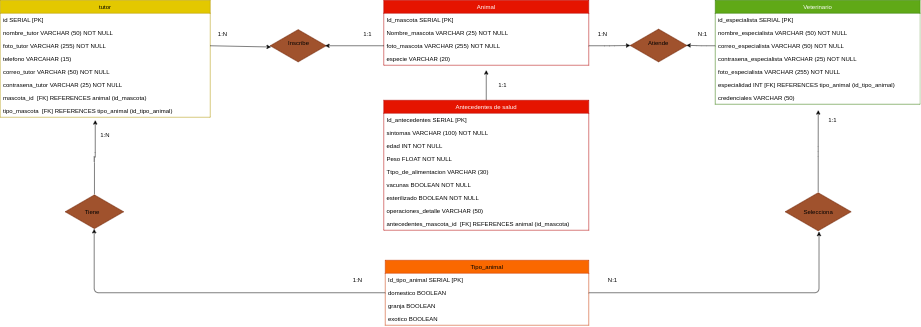

The diagram above was exported from draw.io. Its source (the exported page's mxGraphModel, read from the mxfile embedded in the PNG):
<mxGraphModel dx="2455" dy="367" grid="1" gridSize="8" guides="1" tooltips="1" connect="1" arrows="1" fold="1" page="1" pageScale="1" pageWidth="1920" pageHeight="1200" background="#ffffff" math="0" shadow="0">
  <root>
    <mxCell id="nTVq_EUTiUb8aFiGp7Zl-0" />
    <mxCell id="nTVq_EUTiUb8aFiGp7Zl-1" parent="nTVq_EUTiUb8aFiGp7Zl-0" />
    <mxCell id="nTVq_EUTiUb8aFiGp7Zl-2" value="Veterinario" style="swimlane;fontStyle=0;childLayout=stackLayout;horizontal=1;startSize=26;fillColor=#60a917;horizontalStack=0;resizeParent=1;resizeParentMax=0;resizeLast=0;collapsible=1;marginBottom=0;fontColor=#ffffff;strokeColor=#2D7600;" parent="nTVq_EUTiUb8aFiGp7Zl-1" vertex="1">
      <mxGeometry x="-458" y="48" width="410" height="208" as="geometry" />
    </mxCell>
    <mxCell id="nTVq_EUTiUb8aFiGp7Zl-3" value="id_especialista SERIAL [PK] " style="text;strokeColor=none;fillColor=none;align=left;verticalAlign=top;spacingLeft=4;spacingRight=4;overflow=hidden;rotatable=0;points=[[0,0.5],[1,0.5]];portConstraint=eastwest;" parent="nTVq_EUTiUb8aFiGp7Zl-2" vertex="1">
      <mxGeometry y="26" width="410" height="26" as="geometry" />
    </mxCell>
    <mxCell id="nTVq_EUTiUb8aFiGp7Zl-4" value="nombre_especialista VARCHAR (50) NOT NULL" style="text;strokeColor=none;fillColor=none;align=left;verticalAlign=top;spacingLeft=4;spacingRight=4;overflow=hidden;rotatable=0;points=[[0,0.5],[1,0.5]];portConstraint=eastwest;" parent="nTVq_EUTiUb8aFiGp7Zl-2" vertex="1">
      <mxGeometry y="52" width="410" height="26" as="geometry" />
    </mxCell>
    <mxCell id="nTVq_EUTiUb8aFiGp7Zl-8" value="correo_especialista VARCHAR (50) NOT NULL" style="text;strokeColor=none;fillColor=none;align=left;verticalAlign=top;spacingLeft=4;spacingRight=4;overflow=hidden;rotatable=0;points=[[0,0.5],[1,0.5]];portConstraint=eastwest;" parent="nTVq_EUTiUb8aFiGp7Zl-2" vertex="1">
      <mxGeometry y="78" width="410" height="26" as="geometry" />
    </mxCell>
    <mxCell id="RJi9xhk_IfcEQaITmEYd-15" value="contrasena_especialista VARCHAR (25) NOT NULL" style="text;strokeColor=none;fillColor=none;align=left;verticalAlign=top;spacingLeft=4;spacingRight=4;overflow=hidden;rotatable=0;points=[[0,0.5],[1,0.5]];portConstraint=eastwest;" parent="nTVq_EUTiUb8aFiGp7Zl-2" vertex="1">
      <mxGeometry y="104" width="410" height="26" as="geometry" />
    </mxCell>
    <mxCell id="RJi9xhk_IfcEQaITmEYd-11" value="foto_especialista VARCHAR (255) NOT NULL" style="text;strokeColor=none;fillColor=none;align=left;verticalAlign=top;spacingLeft=4;spacingRight=4;overflow=hidden;rotatable=0;points=[[0,0.5],[1,0.5]];portConstraint=eastwest;" parent="nTVq_EUTiUb8aFiGp7Zl-2" vertex="1">
      <mxGeometry y="130" width="410" height="26" as="geometry" />
    </mxCell>
    <mxCell id="nTVq_EUTiUb8aFiGp7Zl-6" value="especialidad INT [FK] REFERENCES tipo_animal (id_tipo_animal)" style="text;strokeColor=none;fillColor=none;align=left;verticalAlign=top;spacingLeft=4;spacingRight=4;overflow=hidden;rotatable=0;points=[[0,0.5],[1,0.5]];portConstraint=eastwest;" parent="nTVq_EUTiUb8aFiGp7Zl-2" vertex="1">
      <mxGeometry y="156" width="410" height="26" as="geometry" />
    </mxCell>
    <mxCell id="nTVq_EUTiUb8aFiGp7Zl-7" value="credenciales VARCHAR (50)" style="text;strokeColor=none;fillColor=none;align=left;verticalAlign=top;spacingLeft=4;spacingRight=4;overflow=hidden;rotatable=0;points=[[0,0.5],[1,0.5]];portConstraint=eastwest;" parent="nTVq_EUTiUb8aFiGp7Zl-2" vertex="1">
      <mxGeometry y="182" width="410" height="26" as="geometry" />
    </mxCell>
    <mxCell id="nTVq_EUTiUb8aFiGp7Zl-10" value="tutor" style="swimlane;fontStyle=0;childLayout=stackLayout;horizontal=1;startSize=26;fillColor=#e3c800;horizontalStack=0;resizeParent=1;resizeParentMax=0;resizeLast=0;collapsible=1;marginBottom=0;fontColor=#000000;strokeColor=#B09500;" parent="nTVq_EUTiUb8aFiGp7Zl-1" vertex="1">
      <mxGeometry x="-1888" y="48" width="420" height="234" as="geometry" />
    </mxCell>
    <mxCell id="nTVq_EUTiUb8aFiGp7Zl-11" value="id SERIAL [PK] " style="text;strokeColor=none;fillColor=none;align=left;verticalAlign=top;spacingLeft=4;spacingRight=4;overflow=hidden;rotatable=0;points=[[0,0.5],[1,0.5]];portConstraint=eastwest;" parent="nTVq_EUTiUb8aFiGp7Zl-10" vertex="1">
      <mxGeometry y="26" width="420" height="26" as="geometry" />
    </mxCell>
    <mxCell id="nTVq_EUTiUb8aFiGp7Zl-12" value="nombre_tutor VARCHAR (50) NOT NULL" style="text;strokeColor=none;fillColor=none;align=left;verticalAlign=top;spacingLeft=4;spacingRight=4;overflow=hidden;rotatable=0;points=[[0,0.5],[1,0.5]];portConstraint=eastwest;" parent="nTVq_EUTiUb8aFiGp7Zl-10" vertex="1">
      <mxGeometry y="52" width="420" height="26" as="geometry" />
    </mxCell>
    <mxCell id="RJi9xhk_IfcEQaITmEYd-17" value="foto_tutor VARCHAR (255) NOT NULL" style="text;strokeColor=none;fillColor=none;align=left;verticalAlign=top;spacingLeft=4;spacingRight=4;overflow=hidden;rotatable=0;points=[[0,0.5],[1,0.5]];portConstraint=eastwest;" parent="nTVq_EUTiUb8aFiGp7Zl-10" vertex="1">
      <mxGeometry y="78" width="420" height="26" as="geometry" />
    </mxCell>
    <mxCell id="nTVq_EUTiUb8aFiGp7Zl-14" value="telefono VARCAHAR (15)" style="text;strokeColor=none;fillColor=none;align=left;verticalAlign=top;spacingLeft=4;spacingRight=4;overflow=hidden;rotatable=0;points=[[0,0.5],[1,0.5]];portConstraint=eastwest;" parent="nTVq_EUTiUb8aFiGp7Zl-10" vertex="1">
      <mxGeometry y="104" width="420" height="26" as="geometry" />
    </mxCell>
    <mxCell id="nTVq_EUTiUb8aFiGp7Zl-15" value="correo_tutor VARCHAR (50) NOT NULL" style="text;strokeColor=none;fillColor=none;align=left;verticalAlign=top;spacingLeft=4;spacingRight=4;overflow=hidden;rotatable=0;points=[[0,0.5],[1,0.5]];portConstraint=eastwest;" parent="nTVq_EUTiUb8aFiGp7Zl-10" vertex="1">
      <mxGeometry y="130" width="420" height="26" as="geometry" />
    </mxCell>
    <mxCell id="RJi9xhk_IfcEQaITmEYd-14" value="contrasena_tutor VARCHAR (25) NOT NULL" style="text;strokeColor=none;fillColor=none;align=left;verticalAlign=top;spacingLeft=4;spacingRight=4;overflow=hidden;rotatable=0;points=[[0,0.5],[1,0.5]];portConstraint=eastwest;" parent="nTVq_EUTiUb8aFiGp7Zl-10" vertex="1">
      <mxGeometry y="156" width="420" height="26" as="geometry" />
    </mxCell>
    <mxCell id="RJi9xhk_IfcEQaITmEYd-13" value="mascota_id  [FK] REFERENCES animal (id_mascota)" style="text;strokeColor=none;fillColor=none;align=left;verticalAlign=top;spacingLeft=4;spacingRight=4;overflow=hidden;rotatable=0;points=[[0,0.5],[1,0.5]];portConstraint=eastwest;" parent="nTVq_EUTiUb8aFiGp7Zl-10" vertex="1">
      <mxGeometry y="182" width="420" height="26" as="geometry" />
    </mxCell>
    <mxCell id="RJi9xhk_IfcEQaITmEYd-10" value="tipo_mascota  [FK] REFERENCES tipo_animal (id_tipo_animal)" style="text;strokeColor=none;fillColor=none;align=left;verticalAlign=top;spacingLeft=4;spacingRight=4;overflow=hidden;rotatable=0;points=[[0,0.5],[1,0.5]];portConstraint=eastwest;" parent="nTVq_EUTiUb8aFiGp7Zl-10" vertex="1">
      <mxGeometry y="208" width="420" height="26" as="geometry" />
    </mxCell>
    <mxCell id="nTVq_EUTiUb8aFiGp7Zl-18" value="Animal" style="swimlane;fontStyle=0;childLayout=stackLayout;horizontal=1;startSize=26;fillColor=#e51400;horizontalStack=0;resizeParent=1;resizeParentMax=0;resizeLast=0;collapsible=1;marginBottom=0;fontColor=#ffffff;strokeColor=#B20000;" parent="nTVq_EUTiUb8aFiGp7Zl-1" vertex="1">
      <mxGeometry x="-1121" y="48" width="410" height="130" as="geometry" />
    </mxCell>
    <mxCell id="nTVq_EUTiUb8aFiGp7Zl-19" value="Id_mascota SERIAL [PK] " style="text;strokeColor=none;fillColor=none;align=left;verticalAlign=top;spacingLeft=4;spacingRight=4;overflow=hidden;rotatable=0;points=[[0,0.5],[1,0.5]];portConstraint=eastwest;" parent="nTVq_EUTiUb8aFiGp7Zl-18" vertex="1">
      <mxGeometry y="26" width="410" height="26" as="geometry" />
    </mxCell>
    <mxCell id="nTVq_EUTiUb8aFiGp7Zl-20" value="Nombre_mascota VARCHAR (25) NOT NULL" style="text;strokeColor=none;fillColor=none;align=left;verticalAlign=top;spacingLeft=4;spacingRight=4;overflow=hidden;rotatable=0;points=[[0,0.5],[1,0.5]];portConstraint=eastwest;" parent="nTVq_EUTiUb8aFiGp7Zl-18" vertex="1">
      <mxGeometry y="52" width="410" height="26" as="geometry" />
    </mxCell>
    <mxCell id="mAhA4ARC2laKubbd3eCA-17" value="foto_mascota VARCHAR (255) NOT NULL" style="text;strokeColor=none;fillColor=none;align=left;verticalAlign=top;spacingLeft=4;spacingRight=4;overflow=hidden;rotatable=0;points=[[0,0.5],[1,0.5]];portConstraint=eastwest;" parent="nTVq_EUTiUb8aFiGp7Zl-18" vertex="1">
      <mxGeometry y="78" width="410" height="26" as="geometry" />
    </mxCell>
    <mxCell id="RJi9xhk_IfcEQaITmEYd-12" value="especie VARCHAR (20)" style="text;strokeColor=none;fillColor=none;align=left;verticalAlign=top;spacingLeft=4;spacingRight=4;overflow=hidden;rotatable=0;points=[[0,0.5],[1,0.5]];portConstraint=eastwest;" parent="nTVq_EUTiUb8aFiGp7Zl-18" vertex="1">
      <mxGeometry y="104" width="410" height="26" as="geometry" />
    </mxCell>
    <mxCell id="nTVq_EUTiUb8aFiGp7Zl-26" value="Tipo_animal" style="swimlane;fontStyle=0;childLayout=stackLayout;horizontal=1;startSize=26;fillColor=#fa6800;horizontalStack=0;resizeParent=1;resizeParentMax=0;resizeLast=0;collapsible=1;marginBottom=0;fontColor=#000000;strokeColor=#C73500;" parent="nTVq_EUTiUb8aFiGp7Zl-1" vertex="1">
      <mxGeometry x="-1118" y="568" width="407" height="130" as="geometry" />
    </mxCell>
    <mxCell id="mAhA4ARC2laKubbd3eCA-2" value="Id_tipo_animal SERIAL [PK]" style="text;strokeColor=none;fillColor=none;align=left;verticalAlign=top;spacingLeft=4;spacingRight=4;overflow=hidden;rotatable=0;points=[[0,0.5],[1,0.5]];portConstraint=eastwest;" parent="nTVq_EUTiUb8aFiGp7Zl-26" vertex="1">
      <mxGeometry y="26" width="407" height="26" as="geometry" />
    </mxCell>
    <mxCell id="nTVq_EUTiUb8aFiGp7Zl-27" value="domestico BOOLEAN" style="text;strokeColor=none;fillColor=none;align=left;verticalAlign=top;spacingLeft=4;spacingRight=4;overflow=hidden;rotatable=0;points=[[0,0.5],[1,0.5]];portConstraint=eastwest;" parent="nTVq_EUTiUb8aFiGp7Zl-26" vertex="1">
      <mxGeometry y="52" width="407" height="26" as="geometry" />
    </mxCell>
    <mxCell id="nTVq_EUTiUb8aFiGp7Zl-28" value="granja BOOLEAN" style="text;strokeColor=none;fillColor=none;align=left;verticalAlign=top;spacingLeft=4;spacingRight=4;overflow=hidden;rotatable=0;points=[[0,0.5],[1,0.5]];portConstraint=eastwest;" parent="nTVq_EUTiUb8aFiGp7Zl-26" vertex="1">
      <mxGeometry y="78" width="407" height="26" as="geometry" />
    </mxCell>
    <mxCell id="nTVq_EUTiUb8aFiGp7Zl-29" value="exotico BOOLEAN" style="text;strokeColor=none;fillColor=none;align=left;verticalAlign=top;spacingLeft=4;spacingRight=4;overflow=hidden;rotatable=0;points=[[0,0.5],[1,0.5]];portConstraint=eastwest;" parent="nTVq_EUTiUb8aFiGp7Zl-26" vertex="1">
      <mxGeometry y="104" width="407" height="26" as="geometry" />
    </mxCell>
    <UserObject label="1:N" placeholders="1" name="Variable" id="nTVq_EUTiUb8aFiGp7Zl-31">
      <mxCell style="text;html=1;strokeColor=none;fillColor=none;align=center;verticalAlign=middle;whiteSpace=wrap;overflow=hidden;" parent="nTVq_EUTiUb8aFiGp7Zl-1" vertex="1">
        <mxGeometry x="-1458" y="105.5" width="30" height="20" as="geometry" />
      </mxCell>
    </UserObject>
    <UserObject label="N:1" placeholders="1" name="Variable" id="nTVq_EUTiUb8aFiGp7Zl-32">
      <mxCell style="text;html=1;strokeColor=none;fillColor=none;align=center;verticalAlign=middle;whiteSpace=wrap;overflow=hidden;" parent="nTVq_EUTiUb8aFiGp7Zl-1" vertex="1">
        <mxGeometry x="-498" y="105.5" width="30" height="20" as="geometry" />
      </mxCell>
    </UserObject>
    <UserObject label="1:N" placeholders="1" name="Variable" id="nTVq_EUTiUb8aFiGp7Zl-33">
      <mxCell style="text;html=1;strokeColor=none;fillColor=none;align=center;verticalAlign=middle;whiteSpace=wrap;overflow=hidden;" parent="nTVq_EUTiUb8aFiGp7Zl-1" vertex="1">
        <mxGeometry x="-1693" y="308" width="30" height="20" as="geometry" />
      </mxCell>
    </UserObject>
    <mxCell id="nTVq_EUTiUb8aFiGp7Zl-34" value="" style="html=1;whiteSpace=wrap;aspect=fixed;shape=isoRectangle;strokeColor=#6D1F00;fillColor=#a0522d;fontColor=#ffffff;" parent="nTVq_EUTiUb8aFiGp7Zl-1" vertex="1">
      <mxGeometry x="-1348" y="105.5" width="111.66" height="67" as="geometry" />
    </mxCell>
    <mxCell id="nTVq_EUTiUb8aFiGp7Zl-35" value="Inscribe" style="text;strokeColor=none;fillColor=none;align=left;verticalAlign=top;spacingLeft=4;spacingRight=4;overflow=hidden;rotatable=0;points=[[0,0.5],[1,0.5]];portConstraint=eastwest;" parent="nTVq_EUTiUb8aFiGp7Zl-1" vertex="1">
      <mxGeometry x="-1318" y="120" width="60" height="84" as="geometry" />
    </mxCell>
    <mxCell id="nTVq_EUTiUb8aFiGp7Zl-37" style="edgeStyle=none;html=1;exitX=1;exitY=0.5;exitDx=0;exitDy=0;entryX=0.011;entryY=0.537;entryDx=0;entryDy=0;entryPerimeter=0;" parent="nTVq_EUTiUb8aFiGp7Zl-1" target="nTVq_EUTiUb8aFiGp7Zl-34" edge="1">
      <mxGeometry relative="1" as="geometry">
        <mxPoint x="-1468" y="139" as="sourcePoint" />
        <mxPoint x="-1348" y="139" as="targetPoint" />
      </mxGeometry>
    </mxCell>
    <UserObject label="1:1" placeholders="1" name="Variable" id="nTVq_EUTiUb8aFiGp7Zl-38">
      <mxCell style="text;html=1;strokeColor=none;fillColor=none;align=center;verticalAlign=middle;whiteSpace=wrap;overflow=hidden;" parent="nTVq_EUTiUb8aFiGp7Zl-1" vertex="1">
        <mxGeometry x="-1168" y="105.5" width="30" height="20" as="geometry" />
      </mxCell>
    </UserObject>
    <mxCell id="nTVq_EUTiUb8aFiGp7Zl-39" value="" style="html=1;whiteSpace=wrap;aspect=fixed;shape=isoRectangle;strokeColor=#6D1F00;fillColor=#a0522d;fontColor=#ffffff;" parent="nTVq_EUTiUb8aFiGp7Zl-1" vertex="1">
      <mxGeometry x="-628" y="104.5" width="113.33" height="68" as="geometry" />
    </mxCell>
    <mxCell id="nTVq_EUTiUb8aFiGp7Zl-40" value="Atiende" style="text;strokeColor=none;fillColor=none;align=left;verticalAlign=top;spacingLeft=4;spacingRight=4;overflow=hidden;rotatable=0;points=[[0,0.5],[1,0.5]];portConstraint=eastwest;" parent="nTVq_EUTiUb8aFiGp7Zl-1" vertex="1">
      <mxGeometry x="-598" y="120" width="60" height="24" as="geometry" />
    </mxCell>
    <UserObject label="1:N" placeholders="1" name="Variable" id="nTVq_EUTiUb8aFiGp7Zl-43">
      <mxCell style="text;html=1;strokeColor=none;fillColor=none;align=center;verticalAlign=middle;whiteSpace=wrap;overflow=hidden;" parent="nTVq_EUTiUb8aFiGp7Zl-1" vertex="1">
        <mxGeometry x="-698.01" y="105.5" width="30" height="20" as="geometry" />
      </mxCell>
    </UserObject>
    <mxCell id="RJi9xhk_IfcEQaITmEYd-5" style="edgeStyle=orthogonalEdgeStyle;html=1;" parent="nTVq_EUTiUb8aFiGp7Zl-1" source="nTVq_EUTiUb8aFiGp7Zl-44" edge="1">
      <mxGeometry relative="1" as="geometry">
        <mxPoint x="-1698" y="288" as="targetPoint" />
      </mxGeometry>
    </mxCell>
    <mxCell id="nTVq_EUTiUb8aFiGp7Zl-44" value="" style="html=1;whiteSpace=wrap;aspect=fixed;shape=isoRectangle;strokeColor=#6D1F00;fillColor=#a0522d;fontColor=#ffffff;" parent="nTVq_EUTiUb8aFiGp7Zl-1" vertex="1">
      <mxGeometry x="-1758" y="436" width="116.67" height="70" as="geometry" />
    </mxCell>
    <mxCell id="RJi9xhk_IfcEQaITmEYd-9" style="edgeStyle=orthogonalEdgeStyle;html=1;" parent="nTVq_EUTiUb8aFiGp7Zl-1" source="nTVq_EUTiUb8aFiGp7Zl-45" edge="1">
      <mxGeometry relative="1" as="geometry">
        <mxPoint x="-252" y="268" as="targetPoint" />
      </mxGeometry>
    </mxCell>
    <mxCell id="nTVq_EUTiUb8aFiGp7Zl-45" value="" style="html=1;whiteSpace=wrap;aspect=fixed;shape=isoRectangle;strokeColor=#6D1F00;fillColor=#a0522d;fontColor=#ffffff;" parent="nTVq_EUTiUb8aFiGp7Zl-1" vertex="1">
      <mxGeometry x="-318" y="431.5" width="131.67" height="79" as="geometry" />
    </mxCell>
    <mxCell id="nTVq_EUTiUb8aFiGp7Zl-50" value="Tiene" style="text;strokeColor=none;fillColor=none;align=left;verticalAlign=top;spacingLeft=4;spacingRight=4;overflow=hidden;rotatable=0;points=[[0,0.5],[1,0.5]];portConstraint=eastwest;" parent="nTVq_EUTiUb8aFiGp7Zl-1" vertex="1">
      <mxGeometry x="-1724.66" y="458" width="50" height="26" as="geometry" />
    </mxCell>
    <mxCell id="nTVq_EUTiUb8aFiGp7Zl-51" value="Selecciona" style="text;strokeColor=none;fillColor=none;align=left;verticalAlign=top;spacingLeft=4;spacingRight=4;overflow=hidden;rotatable=0;points=[[0,0.5],[1,0.5]];portConstraint=eastwest;" parent="nTVq_EUTiUb8aFiGp7Zl-1" vertex="1">
      <mxGeometry x="-287.1700000000001" y="458" width="70" height="26" as="geometry" />
    </mxCell>
    <UserObject label="1:N" placeholders="1" name="Variable" id="nTVq_EUTiUb8aFiGp7Zl-52">
      <mxCell style="text;html=1;strokeColor=none;fillColor=none;align=center;verticalAlign=middle;whiteSpace=wrap;overflow=hidden;" parent="nTVq_EUTiUb8aFiGp7Zl-1" vertex="1">
        <mxGeometry x="-1188" y="597" width="30" height="20" as="geometry" />
      </mxCell>
    </UserObject>
    <UserObject label="N:1" placeholders="1" name="Variable" id="nTVq_EUTiUb8aFiGp7Zl-53">
      <mxCell style="text;html=1;strokeColor=none;fillColor=none;align=center;verticalAlign=middle;whiteSpace=wrap;overflow=hidden;" parent="nTVq_EUTiUb8aFiGp7Zl-1" vertex="1">
        <mxGeometry x="-678" y="597" width="30" height="20" as="geometry" />
      </mxCell>
    </UserObject>
    <UserObject label="1:1" placeholders="1" name="Variable" id="nTVq_EUTiUb8aFiGp7Zl-54">
      <mxCell style="text;html=1;strokeColor=none;fillColor=none;align=center;verticalAlign=middle;whiteSpace=wrap;overflow=hidden;" parent="nTVq_EUTiUb8aFiGp7Zl-1" vertex="1">
        <mxGeometry x="-238" y="278" width="30" height="20" as="geometry" />
      </mxCell>
    </UserObject>
    <mxCell id="RJi9xhk_IfcEQaITmEYd-0" style="edgeStyle=orthogonalEdgeStyle;html=1;exitX=0.5;exitY=0;exitDx=0;exitDy=0;" parent="nTVq_EUTiUb8aFiGp7Zl-1" source="nTVq_EUTiUb8aFiGp7Zl-56" edge="1">
      <mxGeometry relative="1" as="geometry">
        <mxPoint x="-916" y="188" as="targetPoint" />
      </mxGeometry>
    </mxCell>
    <mxCell id="nTVq_EUTiUb8aFiGp7Zl-56" value="Antecedentes de salud" style="swimlane;fontStyle=0;childLayout=stackLayout;horizontal=1;startSize=26;fillColor=#e51400;horizontalStack=0;resizeParent=1;resizeParentMax=0;resizeLast=0;collapsible=1;marginBottom=0;strokeColor=#B20000;fontColor=#ffffff;" parent="nTVq_EUTiUb8aFiGp7Zl-1" vertex="1">
      <mxGeometry x="-1121" y="248" width="410" height="260" as="geometry" />
    </mxCell>
    <mxCell id="mAhA4ARC2laKubbd3eCA-1" value="Id_antecedentes SERIAL [PK] " style="text;strokeColor=none;fillColor=none;align=left;verticalAlign=top;spacingLeft=4;spacingRight=4;overflow=hidden;rotatable=0;points=[[0,0.5],[1,0.5]];portConstraint=eastwest;" parent="nTVq_EUTiUb8aFiGp7Zl-56" vertex="1">
      <mxGeometry y="26" width="410" height="26" as="geometry" />
    </mxCell>
    <mxCell id="BsiYuJUtq5p1el2yZ9QY-0" value="sintomas VARCHAR (100) NOT NULL" style="text;strokeColor=none;fillColor=none;align=left;verticalAlign=top;spacingLeft=4;spacingRight=4;overflow=hidden;rotatable=0;points=[[0,0.5],[1,0.5]];portConstraint=eastwest;" parent="nTVq_EUTiUb8aFiGp7Zl-56" vertex="1">
      <mxGeometry y="52" width="410" height="26" as="geometry" />
    </mxCell>
    <mxCell id="nTVq_EUTiUb8aFiGp7Zl-22" value="edad INT NOT NULL" style="text;strokeColor=none;fillColor=none;align=left;verticalAlign=top;spacingLeft=4;spacingRight=4;overflow=hidden;rotatable=0;points=[[0,0.5],[1,0.5]];portConstraint=eastwest;" parent="nTVq_EUTiUb8aFiGp7Zl-56" vertex="1">
      <mxGeometry y="78" width="410" height="26" as="geometry" />
    </mxCell>
    <mxCell id="nTVq_EUTiUb8aFiGp7Zl-23" value="Peso FLOAT NOT NULL" style="text;strokeColor=none;fillColor=none;align=left;verticalAlign=top;spacingLeft=4;spacingRight=4;overflow=hidden;rotatable=0;points=[[0,0.5],[1,0.5]];portConstraint=eastwest;" parent="nTVq_EUTiUb8aFiGp7Zl-56" vertex="1">
      <mxGeometry y="104" width="410" height="26" as="geometry" />
    </mxCell>
    <mxCell id="nTVq_EUTiUb8aFiGp7Zl-57" value="Ttpo_de_alimentacion VARCHAR (30)" style="text;strokeColor=none;fillColor=none;align=left;verticalAlign=top;spacingLeft=4;spacingRight=4;overflow=hidden;rotatable=0;points=[[0,0.5],[1,0.5]];portConstraint=eastwest;" parent="nTVq_EUTiUb8aFiGp7Zl-56" vertex="1">
      <mxGeometry y="130" width="410" height="26" as="geometry" />
    </mxCell>
    <mxCell id="nTVq_EUTiUb8aFiGp7Zl-25" value="vacunas BOOLEAN NOT NULL" style="text;strokeColor=none;fillColor=none;align=left;verticalAlign=top;spacingLeft=4;spacingRight=4;overflow=hidden;rotatable=0;points=[[0,0.5],[1,0.5]];portConstraint=eastwest;" parent="nTVq_EUTiUb8aFiGp7Zl-56" vertex="1">
      <mxGeometry y="156" width="410" height="26" as="geometry" />
    </mxCell>
    <mxCell id="nTVq_EUTiUb8aFiGp7Zl-58" value="esterilizado BOOLEAN NOT NULL" style="text;strokeColor=none;fillColor=none;align=left;verticalAlign=top;spacingLeft=4;spacingRight=4;overflow=hidden;rotatable=0;points=[[0,0.5],[1,0.5]];portConstraint=eastwest;" parent="nTVq_EUTiUb8aFiGp7Zl-56" vertex="1">
      <mxGeometry y="182" width="410" height="26" as="geometry" />
    </mxCell>
    <mxCell id="nTVq_EUTiUb8aFiGp7Zl-59" value="operaciones_detalle VARCHAR (50)" style="text;strokeColor=none;fillColor=none;align=left;verticalAlign=top;spacingLeft=4;spacingRight=4;overflow=hidden;rotatable=0;points=[[0,0.5],[1,0.5]];portConstraint=eastwest;" parent="nTVq_EUTiUb8aFiGp7Zl-56" vertex="1">
      <mxGeometry y="208" width="410" height="26" as="geometry" />
    </mxCell>
    <mxCell id="nTVq_EUTiUb8aFiGp7Zl-21" value="antecedentes_mascota_id  [FK] REFERENCES animal (id_mascota) " style="text;strokeColor=none;fillColor=none;align=left;verticalAlign=top;spacingLeft=4;spacingRight=4;overflow=hidden;rotatable=0;points=[[0,0.5],[1,0.5]];portConstraint=eastwest;" parent="nTVq_EUTiUb8aFiGp7Zl-56" vertex="1">
      <mxGeometry y="234" width="410" height="26" as="geometry" />
    </mxCell>
    <UserObject label="1:1" placeholders="1" name="Variable" id="nTVq_EUTiUb8aFiGp7Zl-60">
      <mxCell style="text;html=1;strokeColor=none;fillColor=none;align=center;verticalAlign=middle;whiteSpace=wrap;overflow=hidden;" parent="nTVq_EUTiUb8aFiGp7Zl-1" vertex="1">
        <mxGeometry x="-898" y="208" width="30" height="20" as="geometry" />
      </mxCell>
    </UserObject>
    <mxCell id="RJi9xhk_IfcEQaITmEYd-1" style="edgeStyle=orthogonalEdgeStyle;html=1;exitX=0;exitY=0.5;exitDx=0;exitDy=0;entryX=0.985;entryY=0.5;entryDx=0;entryDy=0;entryPerimeter=0;" parent="nTVq_EUTiUb8aFiGp7Zl-1" source="mAhA4ARC2laKubbd3eCA-17" target="nTVq_EUTiUb8aFiGp7Zl-34" edge="1">
      <mxGeometry relative="1" as="geometry" />
    </mxCell>
    <mxCell id="RJi9xhk_IfcEQaITmEYd-3" style="edgeStyle=orthogonalEdgeStyle;html=1;exitX=1;exitY=0.5;exitDx=0;exitDy=0;" parent="nTVq_EUTiUb8aFiGp7Zl-1" source="mAhA4ARC2laKubbd3eCA-17" target="nTVq_EUTiUb8aFiGp7Zl-39" edge="1">
      <mxGeometry relative="1" as="geometry" />
    </mxCell>
    <mxCell id="RJi9xhk_IfcEQaITmEYd-4" style="edgeStyle=orthogonalEdgeStyle;html=1;exitX=0;exitY=0.5;exitDx=0;exitDy=0;entryX=0.991;entryY=0.494;entryDx=0;entryDy=0;entryPerimeter=0;" parent="nTVq_EUTiUb8aFiGp7Zl-1" source="nTVq_EUTiUb8aFiGp7Zl-8" target="nTVq_EUTiUb8aFiGp7Zl-39" edge="1">
      <mxGeometry relative="1" as="geometry" />
    </mxCell>
    <mxCell id="RJi9xhk_IfcEQaITmEYd-6" style="edgeStyle=orthogonalEdgeStyle;html=1;exitX=0;exitY=0.5;exitDx=0;exitDy=0;entryX=0.496;entryY=0.992;entryDx=0;entryDy=0;entryPerimeter=0;" parent="nTVq_EUTiUb8aFiGp7Zl-1" source="nTVq_EUTiUb8aFiGp7Zl-27" target="nTVq_EUTiUb8aFiGp7Zl-44" edge="1">
      <mxGeometry relative="1" as="geometry" />
    </mxCell>
    <mxCell id="RJi9xhk_IfcEQaITmEYd-8" style="edgeStyle=orthogonalEdgeStyle;html=1;exitX=1;exitY=0.5;exitDx=0;exitDy=0;entryX=0.513;entryY=1.006;entryDx=0;entryDy=0;entryPerimeter=0;" parent="nTVq_EUTiUb8aFiGp7Zl-1" source="nTVq_EUTiUb8aFiGp7Zl-27" target="nTVq_EUTiUb8aFiGp7Zl-45" edge="1">
      <mxGeometry relative="1" as="geometry" />
    </mxCell>
  </root>
</mxGraphModel>